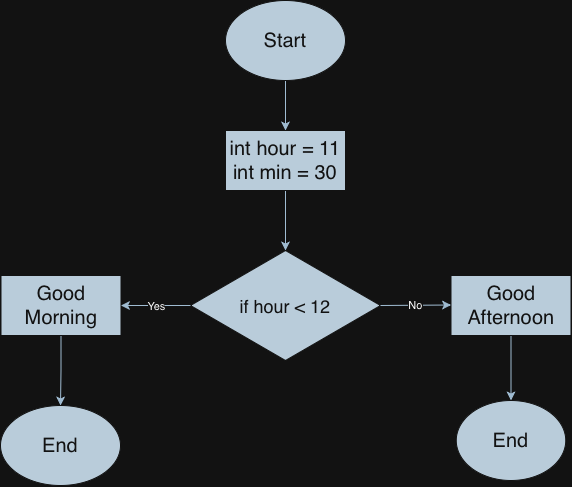

The diagram above was exported from draw.io. Its source (the exported page's mxGraphModel, read from the mxfile embedded in the PNG):
<mxGraphModel dx="1174" dy="830" grid="1" gridSize="10" guides="1" tooltips="1" connect="1" arrows="1" fold="1" page="1" pageScale="1" pageWidth="850" pageHeight="1100" math="0" shadow="0">
  <root>
    <mxCell id="0" />
    <mxCell id="1" parent="0" />
    <mxCell id="zyxhMx8wfExUzbmXHlb2-1" edge="1" parent="1" source="zyxhMx8wfExUzbmXHlb2-2" style="edgeStyle=orthogonalEdgeStyle;rounded=0;orthogonalLoop=1;jettySize=auto;html=1;labelBackgroundColor=none;fontColor=default;strokeColor=#23445D;" target="zyxhMx8wfExUzbmXHlb2-4" value="">
      <mxGeometry relative="1" as="geometry" />
    </mxCell>
    <mxCell id="zyxhMx8wfExUzbmXHlb2-2" parent="1" style="ellipse;whiteSpace=wrap;html=1;shapeInside=1;fontSize=20;labelBackgroundColor=none;fillColor=#182E3E;strokeColor=#FFFFFF;fontColor=#FFFFFF;" value="Start" vertex="1">
      <mxGeometry height="80" width="120" x="365" y="80" as="geometry" />
    </mxCell>
    <mxCell id="zyxhMx8wfExUzbmXHlb2-3" edge="1" parent="1" source="zyxhMx8wfExUzbmXHlb2-4" style="edgeStyle=orthogonalEdgeStyle;rounded=0;orthogonalLoop=1;jettySize=auto;html=1;labelBackgroundColor=none;fontColor=default;strokeColor=#23445D;" target="zyxhMx8wfExUzbmXHlb2-5" value="">
      <mxGeometry relative="1" as="geometry" />
    </mxCell>
    <mxCell id="zyxhMx8wfExUzbmXHlb2-4" parent="1" style="rounded=0;whiteSpace=wrap;html=1;labelBackgroundColor=none;fillColor=#182E3E;strokeColor=#FFFFFF;fontColor=#FFFFFF;" value="&lt;font style=&quot;font-size: 20px;&quot;&gt;int hour = 11&lt;/font&gt;&lt;div&gt;&lt;font style=&quot;font-size: 20px;&quot;&gt;int min = 30&lt;/font&gt;&lt;/div&gt;" vertex="1">
      <mxGeometry height="60" width="120" x="365" y="210" as="geometry" />
    </mxCell>
    <mxCell id="zyxhMx8wfExUzbmXHlb2-5" parent="1" style="rhombus;whiteSpace=wrap;html=1;shapeInside=1;rounded=0;labelBackgroundColor=none;fillColor=#182E3E;strokeColor=#FFFFFF;fontColor=#FFFFFF;" value="&lt;font style=&quot;font-size: 18px;&quot;&gt;if hour &amp;lt; 12&lt;/font&gt;" vertex="1">
      <mxGeometry height="110" width="190" x="330" y="330" as="geometry" />
    </mxCell>
    <mxCell id="zyxhMx8wfExUzbmXHlb2-6" edge="1" parent="1" source="zyxhMx8wfExUzbmXHlb2-7" style="edgeStyle=orthogonalEdgeStyle;rounded=0;orthogonalLoop=1;jettySize=auto;html=1;labelBackgroundColor=none;fontColor=default;strokeColor=#23445D;" target="zyxhMx8wfExUzbmXHlb2-11" value="">
      <mxGeometry relative="1" as="geometry" />
    </mxCell>
    <mxCell id="zyxhMx8wfExUzbmXHlb2-7" parent="1" style="whiteSpace=wrap;html=1;rounded=0;labelBackgroundColor=none;fillColor=#182E3E;strokeColor=#FFFFFF;fontColor=#FFFFFF;" value="&lt;font style=&quot;font-size: 20px;&quot;&gt;Good Morning&lt;/font&gt;" vertex="1">
      <mxGeometry height="60" width="120" x="140.5" y="355" as="geometry" />
    </mxCell>
    <mxCell id="zyxhMx8wfExUzbmXHlb2-8" edge="1" parent="1" source="zyxhMx8wfExUzbmXHlb2-9" style="edgeStyle=orthogonalEdgeStyle;rounded=0;orthogonalLoop=1;jettySize=auto;html=1;labelBackgroundColor=none;fontColor=default;strokeColor=#23445D;" target="zyxhMx8wfExUzbmXHlb2-10" value="">
      <mxGeometry relative="1" as="geometry" />
    </mxCell>
    <mxCell id="zyxhMx8wfExUzbmXHlb2-9" parent="1" style="whiteSpace=wrap;html=1;rounded=0;labelBackgroundColor=none;fillColor=#182E3E;strokeColor=#FFFFFF;fontColor=#FFFFFF;" value="&lt;font style=&quot;font-size: 20px;&quot;&gt;Good&lt;/font&gt;&lt;div&gt;&lt;font style=&quot;font-size: 20px;&quot;&gt;Afternoon&lt;/font&gt;&lt;/div&gt;" vertex="1">
      <mxGeometry height="60" width="120" x="590.5" y="355" as="geometry" />
    </mxCell>
    <mxCell id="zyxhMx8wfExUzbmXHlb2-10" parent="1" style="ellipse;whiteSpace=wrap;html=1;shapeInside=1;rounded=0;labelBackgroundColor=none;fillColor=#182E3E;strokeColor=#FFFFFF;fontColor=#FFFFFF;" value="&lt;font style=&quot;font-size: 20px;&quot;&gt;End&lt;/font&gt;" vertex="1">
      <mxGeometry height="80" width="109.5" x="595.75" y="480" as="geometry" />
    </mxCell>
    <mxCell id="zyxhMx8wfExUzbmXHlb2-11" parent="1" style="ellipse;whiteSpace=wrap;html=1;shapeInside=1;rounded=0;labelBackgroundColor=none;fillColor=#182E3E;strokeColor=#FFFFFF;fontColor=#FFFFFF;" value="&lt;font style=&quot;font-size: 20px;&quot;&gt;End&lt;/font&gt;&lt;div&gt;&lt;br&gt;&lt;/div&gt;" vertex="1">
      <mxGeometry height="80" width="120" x="140" y="485" as="geometry" />
    </mxCell>
    <mxCell id="zyxhMx8wfExUzbmXHlb2-12" edge="1" parent="1" source="zyxhMx8wfExUzbmXHlb2-5" style="endArrow=classic;html=1;rounded=0;strokeColor=#23445D;entryX=1;entryY=0.5;entryDx=0;entryDy=0;exitX=0;exitY=0.5;exitDx=0;exitDy=0;" target="zyxhMx8wfExUzbmXHlb2-7" value="">
      <mxGeometry relative="1" as="geometry">
        <mxPoint x="380" y="390" as="sourcePoint" />
        <mxPoint x="480" y="390" as="targetPoint" />
      </mxGeometry>
    </mxCell>
    <mxCell id="zyxhMx8wfExUzbmXHlb2-13" connectable="0" parent="zyxhMx8wfExUzbmXHlb2-12" style="edgeLabel;resizable=0;html=1;;align=center;verticalAlign=middle;" value="Yes" vertex="1">
      <mxGeometry relative="1" as="geometry" />
    </mxCell>
    <mxCell id="zyxhMx8wfExUzbmXHlb2-14" edge="1" parent="1" source="zyxhMx8wfExUzbmXHlb2-5" style="endArrow=classic;html=1;rounded=0;strokeColor=#23445D;exitX=1;exitY=0.5;exitDx=0;exitDy=0;" value="">
      <mxGeometry relative="1" as="geometry">
        <mxPoint x="490.5" y="384.5" as="sourcePoint" />
        <mxPoint x="590.5" y="384.5" as="targetPoint" />
      </mxGeometry>
    </mxCell>
    <mxCell id="zyxhMx8wfExUzbmXHlb2-15" connectable="0" parent="zyxhMx8wfExUzbmXHlb2-14" style="edgeLabel;resizable=0;html=1;;align=center;verticalAlign=middle;" value="No" vertex="1">
      <mxGeometry relative="1" as="geometry" />
    </mxCell>
  </root>
</mxGraphModel>